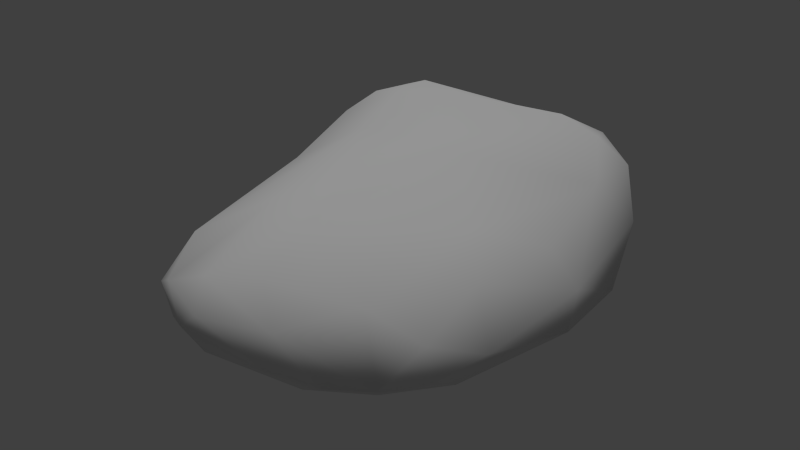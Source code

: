# Source: ironOre_d.blend  (saved by Blender 2.72.0; exported with 4.5.12 LTS)
import bpy
from mathutils import Matrix  # noqa: F401  (used for matrix-valued properties, if any)

bpy.ops.wm.read_factory_settings(use_empty=True)
scene = bpy.context.scene
scene.name = 'Scene'

# ---- collections
col_collection_1 = bpy.data.collections.new('Collection 1'); scene.collection.children.link(col_collection_1)

# ---- materials (node trees are filled in below, after node groups)
mat_material = bpy.data.materials.new('Material')
mat_material.alpha_threshold = 0.0
mat_material.use_transparent_shadow = False
mat_material.roughness = 0.5
mat_material.line_color = (0.0, 0.0, 0.0, 1.0)

# ---- material node trees

# ---- world
world_world = bpy.data.worlds.new('World'); scene.world = world_world
world_world.color = (0.05088, 0.05088, 0.05088)
world_world.use_sun_shadow = False
world_world.sun_shadow_jitter_overblur = 0.0
world_world.cycles.sampling_method = 'MANUAL'
world_world.cycles.sample_map_resolution = 256

# ---- lights
light_hemi = bpy.data.lights.new('Hemi', 'SUN')
light_hemi.transmission_factor = 0.0
light_hemi.angle = 0.1993
light_hemi.energy = 1.0
light_hemi.shadow_buffer_clip_start = 0.5
light_hemi.shadow_soft_size = 0.1
light_hemi.shadow_cascade_max_distance = 1000.0
light_hemi.cycles.use_multiple_importance_sampling = False

# ---- meshes
me_rocksquare96 = bpy.data.meshes.new('rocksquare96')
me_rocksquare96.from_pydata([(1.026, 1.951, -0.1743), (0.405, 2.024, -0.3281), (1.427, -1.069, -0.2354), (-0.8137, -1.825, -0.1803), (-1.118, -1.501, -0.2117), (-0.004444, 0.2428, -0.6766), (0.7646, 1.454, -0.5201), (-1.081, 1.291, 0.7559), (-1.306, -0.8624, -0.2155), (-1.29, 0.09452, 0.4139), (-1.291, 2.06, -0.2862), (-1.515, 1.959, 0.5532), (-1.121, 2.225, 0.5012), (-1.553, 2.152, 0.3907), (0.2899, 2.29, 0.4586), (0.3682, 2.343, 0.2016), (1.627, 0.8118, -0.2143), (1.25, 1.065, 0.55), (1.379, 1.557, 0.05951), (1.317, -0.6822, 0.3935), (1.548, -0.8375, -0.03883), (0.5284, -1.747, -0.3167), (0.9112, -1.345, -0.4137), (0.9031, -1.467, 0.3936), (-0.3403, -1.858, 0.3762), (-0.7216, -1.906, 0.2219), (-1.004, -1.067, -0.4045), (-0.6643, 0.5486, -0.6036), (-0.08254, -0.5444, 0.8193), (0.4167, 1.819, 0.7458), (0.01516, 0.3398, 0.857), (-1.901, 1.567, -0.1056), (-1.472, 1.195, -0.3749), (-0.2248, 2.286, 0.08973), (-0.426, -2.065, 0.006233), (-0.617, -1.526, -0.4279), (0.4053, 1.518, -0.5411), (1.292, 0.678, -0.4494), (-0.5043, 1.586, 0.7771), (-1.197, -0.03598, -0.4078), (-1.209, -1.382, -0.004157), (-1.576, 1.081, 0.5048), (-1.938, 1.7, 0.1127), (-1.482, 0.03919, -0.1059), (-1.686, 2.16, -0.0957), (-0.198, 2.036, 0.612), (-1.127, 2.343, 0.1732), (-1.757, 2.133, 0.1084), (0.659, 2.179, 0.514), (1.078, 2.01, 0.08928), (1.359, 1.486, -0.2232), (0.854, 1.735, 0.6637), (1.66, 0.1816, 0.08331), (0.3608, -1.972, -0.09634), (-0.4049, -1.87, -0.3198), (0.1461, -1.704, 0.456), (0.3821, -1.903, 0.1945), (1.148, -1.621, -0.1199), (-0.9709, -1.786, 0.0687), (0.4891, -1.442, -0.4616), (0.6615, -0.05898, -0.5443), (0.7721, -0.9481, -0.5304), (-0.7594, -0.08012, -0.5614), (-0.04424, -0.8078, -0.4312), (-1.076, 1.565, -0.4593), (-0.3917, -1.035, 0.7006), (-0.7366, 0.3782, 0.7625), (-1.043, -1.348, 0.3137), (0.9997, -0.3551, 0.6058), (0.3398, 0.3575, 0.814), (0.05843, -1.27, 0.6589), (1.383, -0.102, -0.4623), (-1.598, 1.551, 0.5703), (1.312, -1.278, 0.1484), (1.386, -1.274, -0.1228), (-1.178, 1.811, 0.7093), (-1.916, 1.98, 0.1752), (-0.1704, 2.037, -0.2433), (-0.2355, -2.06, 0.1564), (0.4219, 2.267, -0.1396), (0.1001, 0.9417, -0.6624), (-1.837, 1.85, 0.3757), (-1.241, 2.302, -0.1068), (1.114, 1.869, 0.4152), (0.7975, -1.824, -0.1447), (-0.6508, 1.086, -0.5503), (1.144, 1.307, -0.4307), (1.153, -0.9377, -0.4381), (1.432, 0.1022, 0.4193), (-1.842, 1.96, -0.1212), (-0.303, 2.299, 0.3669), (1.719, -0.02714, -0.1757)], [], [(32, 39, 31), (1, 36, 77), (2, 20, 74), (34, 3, 54), (3, 34, 58), (3, 58, 4), (4, 35, 3), (37, 5, 6), (5, 37, 60), (7, 75, 72), (66, 41, 9), (9, 40, 67), (9, 43, 40), (41, 42, 43), (10, 64, 89), (11, 13, 81), (13, 46, 47), (13, 47, 81), (48, 15, 14), (48, 49, 15), (15, 33, 90), (52, 17, 88), (17, 52, 18), (50, 18, 16), (18, 50, 0), (19, 23, 73), (20, 73, 74), (53, 21, 84), (22, 21, 59), (23, 56, 57), (23, 57, 73), (26, 59, 35), (26, 62, 63), (27, 64, 85), (64, 27, 32), (67, 66, 9), (23, 19, 68), (68, 70, 23), (70, 68, 69), (70, 69, 28), (30, 69, 29), (32, 31, 89), (33, 79, 77), (6, 1, 0), (34, 78, 25), (39, 8, 43), (40, 8, 4), (42, 76, 89), (82, 33, 77), (46, 33, 82), (47, 44, 89), (14, 45, 29), (51, 48, 29), (49, 0, 79), (37, 16, 71), (0, 50, 86), (52, 19, 20), (54, 59, 21), (55, 24, 56), (55, 56, 23), (58, 25, 67), (60, 63, 5), (22, 61, 87), (85, 36, 80), (66, 28, 30), (65, 25, 24), (65, 67, 25), (51, 69, 17), (69, 51, 29), (39, 43, 31), (79, 1, 77), (2, 91, 20), (34, 25, 58), (35, 54, 3), (4, 26, 35), (6, 80, 36), (5, 80, 6), (6, 86, 37), (7, 41, 66), (7, 72, 41), (10, 82, 77), (4, 8, 26), (42, 41, 81), (42, 31, 43), (43, 9, 41), (10, 77, 64), (17, 18, 83), (13, 11, 12), (72, 11, 81), (46, 13, 12), (46, 82, 47), (14, 29, 48), (49, 48, 83), (49, 79, 15), (15, 79, 33), (14, 15, 90), (52, 16, 18), (49, 83, 18), (49, 18, 0), (53, 54, 21), (22, 84, 21), (56, 84, 57), (78, 24, 25), (59, 63, 61), (61, 63, 60), (26, 63, 59), (5, 63, 62), (27, 62, 32), (66, 67, 65), (77, 85, 64), (85, 80, 27), (19, 88, 68), (68, 17, 69), (29, 38, 30), (6, 0, 86), (1, 6, 36), (1, 79, 0), (37, 71, 60), (38, 66, 30), (7, 66, 38), (75, 7, 38), (39, 26, 8), (40, 43, 8), (72, 81, 41), (42, 81, 76), (31, 42, 89), (44, 10, 89), (10, 44, 82), (45, 12, 75), (46, 90, 33), (12, 11, 75), (75, 11, 72), (45, 75, 38), (46, 12, 90), (45, 90, 12), (47, 82, 44), (76, 47, 89), (76, 81, 47), (14, 90, 45), (29, 45, 38), (48, 51, 83), (50, 16, 86), (16, 91, 71), (37, 86, 16), (51, 17, 83), (16, 52, 91), (19, 52, 88), (19, 73, 20), (20, 91, 52), (74, 57, 2), (53, 34, 54), (53, 78, 34), (59, 54, 35), (57, 22, 2), (57, 84, 22), (22, 87, 2), (24, 78, 56), (53, 84, 56), (53, 56, 78), (73, 57, 74), (40, 58, 67), (40, 4, 58), (71, 61, 60), (71, 87, 61), (22, 59, 61), (62, 26, 39), (39, 32, 62), (32, 89, 64), (65, 70, 28), (85, 77, 36), (27, 80, 5), (5, 62, 27), (65, 24, 70), (66, 65, 28), (70, 55, 23), (17, 68, 88), (28, 69, 30), (55, 70, 24), (2, 87, 71), (71, 91, 2)])
me_rocksquare96.polygons.foreach_set('use_smooth', [True] * 180)
_uv = me_rocksquare96.uv_layers.new(name='UVMap')
_uv.uv.foreach_set('vector', [-1.131, 0.7218, -0.6724, 0.7685, -1.33, 0.8387, -1.169, -0.07542, -0.9724, 0.0447, -1.282, 0.1353, -0.09445, 0.2039, -0.007816, 0.1662, -0.06886, 0.2734, -0.1009, 0.5706, -0.1337, 0.6343, -0.1526, 0.5668, -0.1337, 0.6343, -0.1009, 0.5706, -0.08986, 0.6559, -0.1337, 0.6343, -0.08986, 0.6559, -0.1409, 0.7471, -0.1409, 0.7471, -0.215, 0.6196, -0.1337, 0.6343, -0.5404, -0.0767, -0.6444, 0.3495, -0.9146, -0.07134, -0.6444, 0.3495, -0.5404, -0.0767, -0.4618, 0.1931, 0.6181, 0.8061, 0.721, 0.8247, 0.6768, 0.9401, 0.3713, 0.6832, 0.5518, 0.9518, 0.2807, 0.887, 0.2807, 0.887, -0.07008, 0.7521, -0.009378, 0.6962, 0.2807, 0.887, 0.2031, 1.03, -0.07008, 0.7521, 0.5518, 0.9518, 0.7237, 1.098, 0.2031, 1.03, -1.413, 0.5489, -1.22, 0.5407, -1.467, 0.7691, 0.7744, 0.9223, 0.8336, 0.9481, 0.7542, 1.015, 0.8336, 0.9481, 0.9565, 0.8605, 0.8595, 1.048, 0.8336, 0.9481, 0.8595, 1.048, 0.7542, 1.015, 0.8192, 0.3691, 0.928, 0.4114, 0.8694, 0.4527, 0.8192, 0.3691, 0.8513, 0.2292, 0.928, 0.4114, 0.928, 0.4114, 1.005, 0.5727, 0.9183, 0.6056, 0.302, 0.05133, 0.5632, 0.2227, 0.2973, 0.163, 0.5632, 0.2227, 0.302, 0.05133, 0.7487, 0.1086, 0.7854, 0.008302, 0.7487, 0.1086, 0.4842, -0.04132, 0.7487, 0.1086, 0.7854, 0.008302, 0.913, 0.1755, 0.1073, 0.2474, -0.001067, 0.3785, -0.02026, 0.2977, -0.007816, 0.1662, -0.02026, 0.2977, -0.06886, 0.2734, -0.0909, 0.4766, -0.1387, 0.4266, -0.09773, 0.3995, -0.1593, 0.3346, -0.1387, 0.4266, -0.186, 0.4095, -0.001067, 0.3785, -0.05724, 0.4674, -0.08222, 0.3404, -0.001067, 0.3785, -0.08222, 0.3404, -0.02026, 0.2977, -0.3208, 0.7391, -0.186, 0.4095, -0.215, 0.6196, -0.3208, 0.7391, -0.6217, 0.6083, -0.3546, 0.4653, -0.8242, 0.506, -1.22, 0.5407, -0.9832, 0.4329, -1.22, 0.5407, -0.8242, 0.506, -1.131, 0.7218, -0.009378, 0.6962, 0.3713, 0.6832, 0.2807, 0.887, -0.001067, 0.3785, 0.1073, 0.2474, 0.2029, 0.3031, 0.2029, 0.3031, 0.05593, 0.5104, -0.001067, 0.3785, 0.05593, 0.5104, 0.2029, 0.3031, 0.3872, 0.4353, 0.05593, 0.5104, 0.3872, 0.4353, 0.1888, 0.5452, 0.3846, 0.5357, 0.3872, 0.4353, 0.7345, 0.4341, -1.131, 0.7218, -1.33, 0.8387, -1.467, 0.7691, 1.005, 0.5727, 1.01, 0.3571, 1.156, 0.5253, -0.9146, -0.07134, -1.169, -0.07542, -0.994, -0.2782, -0.1009, 0.5706, -0.07842, 0.5482, -0.06709, 0.6115, -0.6724, 0.7685, -0.3861, 0.8642, -0.7165, 0.8948, -0.07008, 0.7521, -0.01357, 0.8852, -0.1409, 0.7471, 0.7237, 1.098, 0.7951, 1.065, 0.8367, 1.147, 1.042, 0.9341, 1.005, 0.5727, 1.156, 0.5253, 0.9565, 0.8605, 1.005, 0.5727, 1.042, 0.9341, 0.8595, 1.048, 0.9296, 1.082, 0.8367, 1.147, 0.8694, 0.4527, 0.8121, 0.583, 0.7345, 0.4341, 0.7165, 0.3323, 0.8192, 0.3691, 0.7345, 0.4341, 0.8513, 0.2292, 0.913, 0.1755, 1.01, 0.3571, -0.5404, -0.0767, -0.5312, -0.2557, -0.3022, 0.009024, -0.994, -0.2782, -0.7911, -0.3189, -0.7791, -0.1847, 0.302, 0.05133, 0.1073, 0.2474, -0.007816, 0.1662, -0.1526, 0.5668, -0.186, 0.4095, -0.1387, 0.4266, -0.01322, 0.5006, -0.04108, 0.5644, -0.05724, 0.4674, -0.01322, 0.5006, -0.05724, 0.4674, -0.001067, 0.3785, -0.08986, 0.6559, -0.06709, 0.6115, -0.009378, 0.6962, -0.4618, 0.1931, -0.3546, 0.4653, -0.6444, 0.3495, -0.1593, 0.3346, -0.2326, 0.3044, -0.1821, 0.2283, -0.9832, 0.4329, -0.9724, 0.0447, -0.8374, 0.2156, 0.3713, 0.6832, 0.1888, 0.5452, 0.3846, 0.5357, 0.09398, 0.5951, -0.06709, 0.6115, -0.04108, 0.5644, 0.09398, 0.5951, -0.009378, 0.6962, -0.06709, 0.6115, 0.7165, 0.3323, 0.3872, 0.4353, 0.5632, 0.2227, 0.3872, 0.4353, 0.7165, 0.3323, 0.7345, 0.4341, -0.6724, 0.7685, -0.7165, 0.8948, -1.33, 0.8387, 1.01, 0.3571, 1.094, 0.3026, 1.156, 0.5253, -0.09445, 0.2039, 0.2013, -0.04634, -0.007816, 0.1662, -0.1009, 0.5706, -0.06709, 0.6115, -0.08986, 0.6559, -0.215, 0.6196, -0.1526, 0.5668, -0.1337, 0.6343, -0.1409, 0.7471, -0.3208, 0.7391, -0.215, 0.6196, -0.9146, -0.07134, -0.8374, 0.2156, -0.9724, 0.0447, -0.6444, 0.3495, -0.8374, 0.2156, -0.9146, -0.07134, -0.9146, -0.07134, -0.7791, -0.1847, -0.5404, -0.0767, 0.6181, 0.8061, 0.5518, 0.9518, 0.3713, 0.6832, 0.6181, 0.8061, 0.6768, 0.9401, 0.5518, 0.9518, -1.413, 0.5489, -1.527, 0.4967, -1.282, 0.1353, -0.1409, 0.7471, -0.3861, 0.8642, -0.3208, 0.7391, 0.7237, 1.098, 0.5518, 0.9518, 0.7542, 1.015, 0.7237, 1.098, 0.6783, 1.168, 0.2031, 1.03, 0.2031, 1.03, 0.2807, 0.887, 0.5518, 0.9518, -1.413, 0.5489, -1.282, 0.1353, -1.22, 0.5407, 0.5632, 0.2227, 0.7487, 0.1086, 0.7675, 0.2609, 0.8336, 0.9481, 0.7744, 0.9223, 0.8534, 0.8353, 0.6768, 0.9401, 0.7744, 0.9223, 0.7542, 1.015, 0.9565, 0.8605, 0.8336, 0.9481, 0.8534, 0.8353, 0.9565, 0.8605, 1.042, 0.9341, 0.8595, 1.048, 0.8694, 0.4527, 0.7345, 0.4341, 0.8192, 0.3691, 0.8513, 0.2292, 0.8192, 0.3691, 0.7675, 0.2609, 0.8513, 0.2292, 1.01, 0.3571, 0.928, 0.4114, 0.928, 0.4114, 1.01, 0.3571, 1.005, 0.5727, 0.8694, 0.4527, 0.928, 0.4114, 0.9183, 0.6056, 0.302, 0.05133, 0.4842, -0.04132, 0.7487, 0.1086, 0.8513, 0.2292, 0.7675, 0.2609, 0.7487, 0.1086, 0.8513, 0.2292, 0.7487, 0.1086, 0.913, 0.1755, -0.0909, 0.4766, -0.1526, 0.5668, -0.1387, 0.4266, -0.1593, 0.3346, -0.09773, 0.3995, -0.1387, 0.4266, -0.05724, 0.4674, -0.09773, 0.3995, -0.08222, 0.3404, -0.07842, 0.5482, -0.04108, 0.5644, -0.06709, 0.6115, -0.186, 0.4095, -0.3546, 0.4653, -0.2326, 0.3044, -0.2326, 0.3044, -0.3546, 0.4653, -0.4618, 0.1931, -0.3208, 0.7391, -0.3546, 0.4653, -0.186, 0.4095, -0.6444, 0.3495, -0.3546, 0.4653, -0.6217, 0.6083, -0.8242, 0.506, -0.6217, 0.6083, -1.131, 0.7218, 0.3713, 0.6832, -0.009378, 0.6962, 0.09398, 0.5951, -1.282, 0.1353, -0.9832, 0.4329, -1.22, 0.5407, -0.9832, 0.4329, -0.8374, 0.2156, -0.8242, 0.506, 0.1073, 0.2474, 0.2973, 0.163, 0.2029, 0.3031, 0.2029, 0.3031, 0.5632, 0.2227, 0.3872, 0.4353, 0.7345, 0.4341, 0.6569, 0.6001, 0.3846, 0.5357, -0.9146, -0.07134, -0.994, -0.2782, -0.7791, -0.1847, -1.169, -0.07542, -0.9146, -0.07134, -0.9724, 0.0447, 1.094, 0.3026, 1.01, 0.3571, 0.913, 0.1755, -0.5404, -0.0767, -0.3022, 0.009024, -0.4618, 0.1931, 0.6569, 0.6001, 0.3713, 0.6832, 0.3846, 0.5357, 0.6181, 0.8061, 0.3713, 0.6832, 0.6569, 0.6001, 0.721, 0.8247, 0.6181, 0.8061, 0.6569, 0.6001, -0.6724, 0.7685, -0.3208, 0.7391, -0.3861, 0.8642, -0.07008, 0.7521, 0.2031, 1.03, -0.01357, 0.8852, 0.6768, 0.9401, 0.7542, 1.015, 0.5518, 0.9518, 0.7237, 1.098, 0.7542, 1.015, 0.7951, 1.065, 0.6783, 1.168, 0.7237, 1.098, 0.8367, 1.147, -1.527, 0.6855, -1.413, 0.5489, -1.467, 0.7691, -1.413, 0.5489, -1.527, 0.6855, -1.527, 0.4967, 0.8121, 0.583, 0.8534, 0.8353, 0.721, 0.8247, 0.9565, 0.8605, 0.9183, 0.6056, 1.005, 0.5727, 0.8534, 0.8353, 0.7744, 0.9223, 0.721, 0.8247, 0.721, 0.8247, 0.7744, 0.9223, 0.6768, 0.9401, 0.8121, 0.583, 0.721, 0.8247, 0.6569, 0.6001, 0.9565, 0.8605, 0.8534, 0.8353, 0.9183, 0.6056, 0.8121, 0.583, 0.9183, 0.6056, 0.8534, 0.8353, 0.8595, 1.048, 1.042, 0.9341, 0.9296, 1.082, 0.7951, 1.065, 0.8595, 1.048, 0.8367, 1.147, 0.7951, 1.065, 0.7542, 1.015, 0.8595, 1.048, 0.8694, 0.4527, 0.9183, 0.6056, 0.8121, 0.583, 0.7345, 0.4341, 0.8121, 0.583, 0.6569, 0.6001, 0.8192, 0.3691, 0.7165, 0.3323, 0.7675, 0.2609, -0.7911, -0.3189, -0.5312, -0.2557, -0.7791, -0.1847, -0.5312, -0.2557, -0.2476, -0.1372, -0.3022, 0.009024, -0.5404, -0.0767, -0.7791, -0.1847, -0.5312, -0.2557, 0.7165, 0.3323, 0.5632, 0.2227, 0.7675, 0.2609, 0.4842, -0.04132, 0.302, 0.05133, 0.2013, -0.04634, 0.1073, 0.2474, 0.302, 0.05133, 0.2973, 0.163, 0.1073, 0.2474, -0.02026, 0.2977, -0.007816, 0.1662, -0.007816, 0.1662, 0.2013, -0.04634, 0.302, 0.05133, -0.06886, 0.2734, -0.08222, 0.3404, -0.09445, 0.2039, -0.0909, 0.4766, -0.1009, 0.5706, -0.1526, 0.5668, -0.0909, 0.4766, -0.07842, 0.5482, -0.1009, 0.5706, -0.186, 0.4095, -0.1526, 0.5668, -0.215, 0.6196, -0.08222, 0.3404, -0.1593, 0.3346, -0.09445, 0.2039, -0.08222, 0.3404, -0.09773, 0.3995, -0.1593, 0.3346, -0.1593, 0.3346, -0.1821, 0.2283, -0.09445, 0.2039, -0.04108, 0.5644, -0.07842, 0.5482, -0.05724, 0.4674, -0.0909, 0.4766, -0.09773, 0.3995, -0.05724, 0.4674, -0.0909, 0.4766, -0.05724, 0.4674, -0.07842, 0.5482, -0.02026, 0.2977, -0.08222, 0.3404, -0.06886, 0.2734, -0.07008, 0.7521, -0.08986, 0.6559, -0.009378, 0.6962, -0.07008, 0.7521, -0.1409, 0.7471, -0.08986, 0.6559, -0.3022, 0.009024, -0.2326, 0.3044, -0.4618, 0.1931, -0.3022, 0.009024, -0.1821, 0.2283, -0.2326, 0.3044, -0.1593, 0.3346, -0.186, 0.4095, -0.2326, 0.3044, -0.6217, 0.6083, -0.3208, 0.7391, -0.6724, 0.7685, -0.6724, 0.7685, -1.131, 0.7218, -0.6217, 0.6083, -1.131, 0.7218, -1.467, 0.7691, -1.22, 0.5407, 0.09398, 0.5951, 0.05593, 0.5104, 0.1888, 0.5452, -0.9832, 0.4329, -1.282, 0.1353, -0.9724, 0.0447, -0.8242, 0.506, -0.8374, 0.2156, -0.6444, 0.3495, -0.6444, 0.3495, -0.6217, 0.6083, -0.8242, 0.506, 0.09398, 0.5951, -0.04108, 0.5644, 0.05593, 0.5104, 0.3713, 0.6832, 0.09398, 0.5951, 0.1888, 0.5452, 0.05593, 0.5104, -0.01322, 0.5006, -0.001067, 0.3785, 0.5632, 0.2227, 0.2029, 0.3031, 0.2973, 0.163, 0.1888, 0.5452, 0.3872, 0.4353, 0.3846, 0.5357, -0.01322, 0.5006, 0.05593, 0.5104, -0.04108, 0.5644, -0.09445, 0.2039, -0.1821, 0.2283, -0.3022, 0.009024, -0.3022, 0.009024, -0.2476, -0.1372, -0.09445, 0.2039])
me_rocksquare96.materials.append(mat_material)
me_rocksquare96.use_remesh_preserve_volume = False
me_rocksquare96.use_remesh_preserve_attributes = False
me_rocksquare96.use_mirror_vertex_groups = False
me_rocksquare96.update()

# ---- objects
ob_base01 = bpy.data.objects.new('base01', None)
ob_collision_1 = bpy.data.objects.new('collision-1', None)
ob_start01 = bpy.data.objects.new('start01', None)
ob_rocksquare96 = bpy.data.objects.new('rocksquare96', me_rocksquare96)
ob_nulldetail0 = bpy.data.objects.new('nulldetail0', None)
ob_detail96 = bpy.data.objects.new('detail96', None)
ob_detail8 = bpy.data.objects.new('detail8', None)
ob_hemi = bpy.data.objects.new('Hemi', light_hemi)

# ---- transforms, parenting, visibility, modifiers, constraints
ob_base01.location = (0.0, 0.0, 0.0)
ob_base01.empty_image_offset = (0.0, 0.0)
ob_base01.lineart.crease_threshold = 0.0
ob_collision_1.parent = ob_base01
ob_collision_1.location = (0.0, 0.0, 0.0)
ob_collision_1.empty_image_offset = (0.0, 0.0)
ob_collision_1.lineart.crease_threshold = 0.0
ob_start01.parent = ob_base01
ob_start01.location = (0.0, 0.0, 0.0)
ob_start01.empty_image_offset = (0.0, 0.0)
ob_start01.lineart.crease_threshold = 0.0
ob_rocksquare96.parent = ob_start01
ob_rocksquare96.location = (0.0, 0.0, 0.2993)
ob_rocksquare96.scale = (0.7983, 0.7983, 0.7983)
ob_rocksquare96.lineart.crease_threshold = 0.0
ob_nulldetail0.parent = ob_base01
ob_nulldetail0.location = (0.0, 0.0, 0.0)
ob_nulldetail0.empty_image_offset = (0.0, 0.0)
ob_nulldetail0.lineart.crease_threshold = 0.0
ob_detail96.parent = ob_base01
ob_detail96.location = (0.0, 0.0, 0.0)
ob_detail96.empty_image_offset = (0.0, 0.0)
ob_detail96.lineart.crease_threshold = 0.0
ob_detail8.parent = ob_base01
ob_detail8.location = (0.0, 0.0, 0.0)
ob_detail8.empty_image_offset = (0.0, 0.0)
ob_detail8.lineart.crease_threshold = 0.0
ob_hemi.location = (6.038, -1.989, 1.759)
ob_hemi.lineart.crease_threshold = 0.0

# ---- collection membership
col_collection_1.objects.link(ob_base01)
col_collection_1.objects.link(ob_collision_1)
col_collection_1.objects.link(ob_start01)
col_collection_1.objects.link(ob_rocksquare96)
col_collection_1.objects.link(ob_nulldetail0)
col_collection_1.objects.link(ob_detail96)
col_collection_1.objects.link(ob_detail8)
col_collection_1.objects.link(ob_hemi)

# ---- scene / render settings (as saved in the file)
scene.frame_start = 1; scene.frame_end = 250; scene.frame_set(1)
scene.render.engine = 'BLENDER_EEVEE_NEXT'
scene.render.image_settings.color_mode = 'RGB'
scene.render.image_settings.compression = 90
scene.render.resolution_percentage = 50
scene.render.dither_intensity = 0.0
scene.render.bake_margin = 2
scene.render.bake_bias = 0.0
scene.cycles.use_denoising = False
scene.cycles.samples = 10
scene.cycles.sampling_pattern = 'TABULATED_SOBOL'
scene.cycles.light_sampling_threshold = 0.0
scene.cycles.use_adaptive_sampling = False
scene.cycles.use_light_tree = False
scene.cycles.blur_glossy = 0.0
scene.cycles.volume_bounces = 1
scene.cycles.pixel_filter_type = 'GAUSSIAN'
scene.cycles.sample_clamp_indirect = 0.0
scene.view_settings.view_transform = 'Standard'
bpy.context.view_layer.update()

# ---- added for rendering (the .blend has no active camera): camera
cam_auto = bpy.data.cameras.new('AutoCamera')
cam_auto.lens = 50.0
cam_auto.sensor_width = 36.0
cam_auto.clip_end = 1000.0
ob_auto_camera = bpy.data.objects.new('AutoCamera', cam_auto)
scene.collection.objects.link(ob_auto_camera)
ob_auto_camera.location = (4.29199, -5.14424, 3.87475)
ob_auto_camera.rotation_euler = (1.09748, -7.21219e-08, 0.694738)
scene.camera = ob_auto_camera
bpy.context.view_layer.update()

